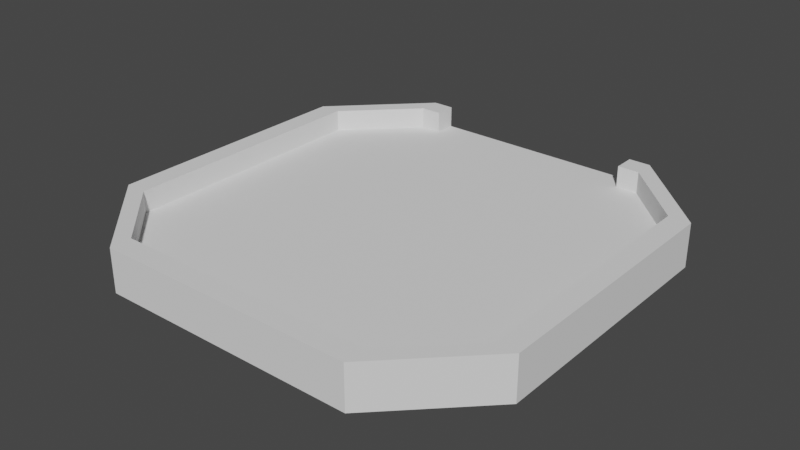 # Source: Respawn.blend  (saved by Blender 3.0.42; exported with 4.5.12 LTS)
import bpy
from mathutils import Matrix  # noqa: F401  (used for matrix-valued properties, if any)

bpy.ops.wm.read_factory_settings(use_empty=True)
scene = bpy.context.scene
scene.name = 'Scene'

# ---- collections
col_collection = bpy.data.collections.new('Collection'); scene.collection.children.link(col_collection)

# ---- world
world_world = bpy.data.worlds.new('World'); scene.world = world_world
world_world.use_nodes = True; world_world.node_tree.nodes.clear()
_N = world_world.node_tree.nodes; _L = world_world.node_tree.links
n0 = _N.new('ShaderNodeOutputWorld'); n0.name = 'World Output'; n0.location = (300, 300)
n1 = _N.new('ShaderNodeBackground'); n1.name = 'Background'; n1.location = (10, 300)
n1.inputs[0].default_value = (0.05088, 0.05088, 0.05088, 1.0)
_L.new(n1.outputs[0], n0.inputs[0])
n0.is_active_output = True
world_world.color = (0.05088, 0.05088, 0.05088)
world_world.use_sun_shadow = False
world_world.sun_shadow_jitter_overblur = 0.0

# ---- meshes
me_001 = bpy.data.meshes.new('平面.001')
me_001.from_pydata([(5.0, 9.0, 1.0), (6.0, 9.0, 1.0), (9.0, 6.0, 1.0), (5.0, 10.0, 1.0), (6.0, 10.0, 1.0), (10.0, 6.0, 1.0), (5.0, 9.0, 2.0), (6.0, 9.0, 2.0), (9.0, 6.0, 2.0), (5.0, 10.0, 2.0), (6.0, 10.0, 2.0), (10.0, 6.0, 2.0), (6.0, -9.0, 1.0), (9.0, -6.0, 1.0), (6.0, -10.0, 1.0), (10.0, -6.0, 1.0), (6.0, -9.0, 2.0), (9.0, -6.0, 2.0), (6.0, -10.0, 2.0), (10.0, -6.0, 2.0), (-5.0, 9.0, 1.0), (-6.0, 9.0, 1.0), (-9.0, 6.0, 1.0), (-5.0, 10.0, 1.0), (-6.0, 10.0, 1.0), (-10.0, 6.0, 1.0), (-5.0, 9.0, 2.0), (-6.0, 9.0, 2.0), (-9.0, 6.0, 2.0), (-5.0, 10.0, 2.0), (-6.0, 10.0, 2.0), (-10.0, 6.0, 2.0), (-6.0, -9.0, 1.0), (-9.0, -6.0, 1.0), (-6.0, -10.0, 1.0), (-10.0, -6.0, 1.0), (-6.0, -9.0, 2.0), (-9.0, -6.0, 2.0), (-6.0, -10.0, 2.0), (-10.0, -6.0, 2.0), (5.0, 9.0, 0.0), (6.0, 9.0, 0.0), (9.0, 6.0, 0.0), (5.0, 10.0, 0.0), (6.0, 10.0, 0.0), (10.0, 6.0, 0.0), (6.0, -9.0, 0.0), (9.0, -6.0, 0.0), (6.0, -10.0, 0.0), (10.0, -6.0, 0.0), (-5.0, 9.0, 0.0), (-6.0, 9.0, 0.0), (-9.0, 6.0, 0.0), (-5.0, 10.0, 0.0), (-6.0, 10.0, 0.0), (-10.0, 6.0, 0.0), (-6.0, -9.0, 0.0), (-9.0, -6.0, 0.0), (-6.0, -10.0, 0.0), (-10.0, -6.0, 0.0), (5.0, 6.0, 1.0), (-5.0, 6.0, 1.0), (5.0, 6.0, 0.0), (-5.0, 6.0, 0.0)], [], [(7, 10, 9, 6), (3, 9, 10, 4), (1, 7, 6, 0), (14, 15, 19, 18), (13, 12, 16, 17), (7, 1, 2, 8), (15, 14, 48, 49), (5, 11, 19, 15), (8, 17, 19, 11), (17, 8, 2, 13), (11, 5, 4, 10), (7, 8, 11, 10), (5, 15, 49, 45), (19, 17, 16, 18), (6, 9, 3, 0), (27, 26, 29, 30), (23, 24, 30, 29), (21, 20, 26, 27), (34, 38, 39, 35), (33, 37, 36, 32), (27, 28, 22, 21), (24, 23, 53, 54), (25, 35, 39, 31), (28, 31, 39, 37), (37, 33, 22, 28), (14, 34, 58, 48), (31, 30, 24, 25), (27, 30, 31, 28), (34, 35, 59, 58), (39, 38, 36, 37), (35, 25, 55, 59), (26, 20, 23, 29), (16, 36, 38, 18), (18, 38, 34, 14), (16, 12, 32, 36), (41, 40, 43, 44), (45, 42, 41, 44), (49, 47, 42, 45), (46, 47, 49, 48), (51, 54, 53, 50), (55, 54, 51, 52), (59, 55, 52, 57), (56, 58, 59, 57), (48, 58, 56, 46), (3, 4, 44, 43), (25, 24, 54, 55), (4, 5, 45, 44), (23, 20, 0, 3), (40, 50, 53, 43), (3, 43, 53, 23), (21, 22, 61, 20), (20, 61, 60, 0), (0, 60, 2, 1), (33, 32, 61, 22), (12, 13, 2, 60), (32, 12, 60, 61), (51, 50, 63, 52), (50, 40, 62, 63), (40, 41, 42, 62), (57, 52, 63, 56), (46, 62, 42, 47), (56, 63, 62, 46)])
_uv = me_001.uv_layers.new(name='UVマップ')
_uv.uv.foreach_set('vector', [0.0, 1.0, 0.0, 1.0, 0.0, 1.0, 0.0, 1.0, 0.0, 0.0, 0.0, 0.0, 0.0, 0.0, 0.0, 0.0, 0.0, 1.0, 0.0, 1.0, 0.0, 1.0, 0.0, 1.0, 0.0, 0.0, 0.0, 0.0, 0.0, 0.0, 0.0, 0.0, 0.0, 0.0, 0.0, 0.0, 0.0, 0.0, 0.0, 0.0, 0.0, 1.0, 0.0, 0.0, 0.0, 0.0, 0.0, 0.0, 0.0, 0.0, 0.0, 0.0, 0.0, 0.0, 0.0, 0.0, 0.0, 0.0, 0.0, 0.0, 0.0, 0.0, 0.0, 0.0, 0.0, 0.0, 0.0, 0.0, 0.0, 0.0, 0.0, 0.0, 0.0, 0.0, 0.0, 0.0, 0.0, 0.0, 0.0, 0.0, 0.0, 0.0, 0.0, 0.0, 0.0, 0.0, 0.0, 0.0, 0.0, 1.0, 0.0, 0.0, 0.0, 0.0, 0.0, 0.0, 0.0, 0.0, 0.0, 0.0, 0.0, 0.0, 0.0, 0.0, 0.0, 0.0, 0.0, 0.0, 0.0, 0.0, 0.0, 0.0, 0.0, 1.0, 0.0, 0.0, 0.0, 0.0, 0.0, 1.0, 0.0, 1.0, 0.0, 1.0, 0.0, 1.0, 0.0, 1.0, 0.0, 0.0, 0.0, 0.0, 0.0, 0.0, 0.0, 0.0, 0.0, 1.0, 0.0, 1.0, 0.0, 1.0, 0.0, 1.0, 0.0, 0.0, 0.0, 0.0, 0.0, 0.0, 0.0, 0.0, 0.0, 0.0, 0.0, 0.0, 0.0, 0.0, 0.0, 0.0, 0.0, 1.0, 0.0, 0.0, 0.0, 0.0, 0.0, 0.0, 0.0, 0.0, 0.0, 0.0, 0.0, 0.0, 0.0, 0.0, 0.0, 0.0, 0.0, 0.0, 0.0, 0.0, 0.0, 0.0, 0.0, 0.0, 0.0, 0.0, 0.0, 0.0, 0.0, 0.0, 0.0, 0.0, 0.0, 0.0, 0.0, 0.0, 0.0, 0.0, 0.0, 0.0, 0.0, 0.0, 0.0, 0.0, 0.0, 0.0, 0.0, 0.0, 0.0, 0.0, 0.0, 0.0, 0.0, 0.0, 0.0, 1.0, 0.0, 0.0, 0.0, 0.0, 0.0, 0.0, 0.0, 0.0, 0.0, 0.0, 0.0, 0.0, 0.0, 0.0, 0.0, 0.0, 0.0, 0.0, 0.0, 0.0, 0.0, 0.0, 0.0, 0.0, 0.0, 0.0, 0.0, 0.0, 0.0, 0.0, 0.0, 1.0, 0.0, 1.0, 0.0, 0.0, 0.0, 0.0, 0.0, 0.0, 0.0, 0.0, 0.0, 0.0, 0.0, 0.0, 0.0, 0.0, 0.0, 0.0, 0.0, 0.0, 0.0, 0.0, 0.0, 0.0, 0.0, 0.0, 0.0, 0.0, 0.0, 0.0, 0.0, 0.0, 0.0, 1.0, 0.0, 0.0, 0.0, 0.0, 0.0, 0.0, 0.0, 0.0, 0.0, 0.0, 0.0, 0.0, 0.0, 0.0, 0.0, 0.0, 0.0, 0.0, 0.0, 0.0, 0.0, 0.0, 0.0, 0.0, 0.0, 0.0, 0.0, 0.0, 0.0, 0.0, 0.0, 0.0, 0.0, 0.0, 0.0, 1.0, 0.0, 0.0, 0.0, 0.0, 0.0, 0.0, 0.0, 0.0, 0.0, 0.0, 0.0, 0.0, 0.0, 0.0, 0.0, 0.0, 0.0, 0.0, 0.0, 0.0, 0.0, 0.0, 0.0, 0.0, 0.0, 0.0, 0.0, 0.0, 0.0, 0.0, 0.0, 0.0, 0.0, 0.0, 0.0, 0.0, 0.0, 0.0, 0.0, 0.0, 0.0, 0.0, 0.0, 0.0, 0.0, 0.0, 0.0, 0.0, 0.0, 0.0, 0.0, 0.0, 0.0, 0.0, 0.0, 0.0, 0.0, 0.0, 0.0, 0.0, 0.0, 0.0, 0.0, 0.0, 0.0, 1.0, 0.0, 1.0, 0.0, 0.0, 0.0, 0.0, 0.0, 0.0, 0.0, 0.0, 0.0, 0.0, 0.0, 0.0, 0.0, 0.0, 0.0, 0.0, 0.0, 0.0, 0.0, 1.0, 0.0, 1.0, 0.0, 0.0, 0.0, 0.0, 0.0, 0.0, 0.0, 0.0, 0.0, 0.0, 0.0, 0.0, 0.0, 0.0, 0.0, 0.0, 0.0, 0.0, 0.0, 0.0, 0.0, 0.0, 0.0, 0.0, 0.0, 0.0, 0.0, 0.0, 0.0, 0.0, 0.0, 0.0, 0.0, 0.0, 0.0, 0.0, 0.0, 0.0, 0.0, 0.0, 0.0, 1.0, 0.0, 0.0, 0.0, 0.0, 0.0, 1.0, 0.0, 1.0, 0.0, 0.0, 0.0, 0.0, 0.0, 1.0, 0.0, 0.0, 0.0, 0.0, 0.0, 0.0, 0.0, 0.0, 0.0, 0.0, 0.0, 0.0, 0.0, 0.0, 0.0, 0.0, 0.0, 0.0, 0.0, 0.0, 0.0, 0.0, 0.0, 0.0, 0.0, 0.0, 0.0, 0.0, 0.0, 0.0])
me_001.use_remesh_fix_poles = True
me_001.use_remesh_preserve_attributes = False
me_001.update()

# ---- objects
ob_x = bpy.data.objects.new('リスポーン', me_001)

# ---- transforms, parenting, visibility, modifiers, constraints
ob_x.location = (0.0, 0.0, 0.0)

# ---- collection membership
col_collection.objects.link(ob_x)

# ---- scene / render settings (as saved in the file)
scene.frame_start = 1; scene.frame_end = 250; scene.frame_set(1)
scene.render.engine = 'BLENDER_EEVEE_NEXT'
scene.render.fps = 30
scene.cycles.use_denoising = False
scene.cycles.samples = 128
scene.cycles.sampling_pattern = 'TABULATED_SOBOL'
scene.cycles.use_adaptive_sampling = False
scene.cycles.use_light_tree = False
scene.view_settings.view_transform = 'Filmic'
bpy.context.view_layer.update()

# ---- added for rendering (the .blend has no active camera and no usable light): camera, sun
cam_auto = bpy.data.cameras.new('AutoCamera')
cam_auto.lens = 50.0
cam_auto.sensor_width = 36.0
cam_auto.clip_end = 1000.0
ob_auto_camera = bpy.data.objects.new('AutoCamera', cam_auto)
scene.collection.objects.link(ob_auto_camera)
ob_auto_camera.location = (26.2346, -31.4816, 21.9877)
ob_auto_camera.rotation_euler = (1.09748, -7.21219e-08, 0.694738)
scene.camera = ob_auto_camera
light_auto_sun = bpy.data.lights.new('AutoSun', 'SUN')
light_auto_sun.energy = 3.0
light_auto_sun.angle = 0.0523599
ob_auto_sun = bpy.data.objects.new('AutoSun', light_auto_sun)
scene.collection.objects.link(ob_auto_sun)
ob_auto_sun.rotation_euler = (0.872665, 0.174533, 0.523599)
bpy.context.view_layer.update()
